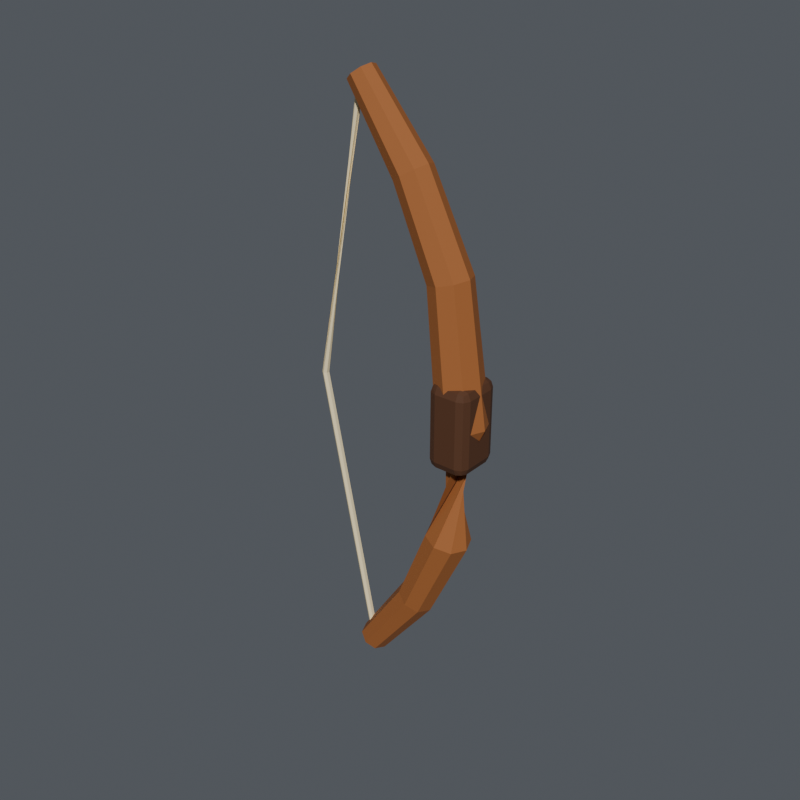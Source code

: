 # Source: bow.blend  (saved by Blender 5.2.45; exported with 4.5.12 LTS)
import bpy
from mathutils import Matrix  # noqa: F401  (used for matrix-valued properties, if any)

bpy.ops.wm.read_factory_settings(use_empty=True)
scene = bpy.context.scene
scene.name = 'bow'

# ---- collections
col_archer = bpy.data.collections.new('archer'); scene.collection.children.link(col_archer)
col_equipment = bpy.data.collections.new('EQUIPMENT'); scene.collection.children.link(col_equipment)
col_display_terrain = bpy.data.collections.new('DISPLAY_TERRAIN'); scene.collection.children.link(col_display_terrain)
col_studio___excluded_from_game_exports = bpy.data.collections.new('STUDIO — excluded from game exports'); scene.collection.children.link(col_studio___excluded_from_game_exports)

# ---- materials (node trees are filled in below, after node groups)
mat_wood_light = bpy.data.materials.new('wood_light')
mat_wood_light.diffuse_color = (0.3672, 0.1226, 0.03007, 1.0)
mat_cream = bpy.data.materials.new('cream')
mat_cream.diffuse_color = (0.9774, 0.8276, 0.4919, 1.0)
mat_leather = bpy.data.materials.new('leather')
mat_leather.diffuse_color = (0.09463, 0.03468, 0.01251, 1.0)

# ---- material node trees
mat_wood_light.use_nodes = True; mat_wood_light.node_tree.nodes.clear()
_N = mat_wood_light.node_tree.nodes; _L = mat_wood_light.node_tree.links
n0 = _N.new('ShaderNodeBsdfPrincipled'); n0.name = 'Principled BSDF'; n0.location = (-200, 100)
n0.inputs[0].default_value = (0.3672, 0.1226, 0.03007, 1.0)
n0.inputs[2].default_value = 0.78
n0.inputs[10].default_value = 0.005
n0.inputs[27].default_value = (0.3672, 0.1226, 0.03007, 1.0)
n1 = _N.new('ShaderNodeOutputMaterial'); n1.name = 'Material Output'; n1.location = (200, 100)
_L.new(n0.outputs[0], n1.inputs[0])
n1.is_active_output = True
mat_cream.use_nodes = True; mat_cream.node_tree.nodes.clear()
_N = mat_cream.node_tree.nodes; _L = mat_cream.node_tree.links
n0 = _N.new('ShaderNodeBsdfPrincipled'); n0.name = 'Principled BSDF'; n0.location = (-200, 100)
n0.inputs[0].default_value = (0.9774, 0.8276, 0.4919, 1.0)
n0.inputs[2].default_value = 0.78
n0.inputs[10].default_value = 0.005
n0.inputs[27].default_value = (0.9774, 0.8276, 0.4919, 1.0)
n1 = _N.new('ShaderNodeOutputMaterial'); n1.name = 'Material Output'; n1.location = (200, 100)
_L.new(n0.outputs[0], n1.inputs[0])
n1.is_active_output = True
mat_leather.use_nodes = True; mat_leather.node_tree.nodes.clear()
_N = mat_leather.node_tree.nodes; _L = mat_leather.node_tree.links
n0 = _N.new('ShaderNodeBsdfPrincipled'); n0.name = 'Principled BSDF'; n0.location = (-200, 100)
n0.inputs[0].default_value = (0.09463, 0.03468, 0.01251, 1.0)
n0.inputs[2].default_value = 0.78
n0.inputs[10].default_value = 0.005
n0.inputs[27].default_value = (0.09463, 0.03468, 0.01251, 1.0)
n1 = _N.new('ShaderNodeOutputMaterial'); n1.name = 'Material Output'; n1.location = (200, 100)
_L.new(n0.outputs[0], n1.inputs[0])
n1.is_active_output = True

# ---- world
world_neutral_soft_ambient = bpy.data.worlds.new('Neutral soft ambient'); scene.world = world_neutral_soft_ambient
world_neutral_soft_ambient.use_nodes = True; world_neutral_soft_ambient.node_tree.nodes.clear()
_N = world_neutral_soft_ambient.node_tree.nodes; _L = world_neutral_soft_ambient.node_tree.links
n0 = _N.new('ShaderNodeBackground'); n0.name = 'Background'; n0.location = (-200, 100)
n0.inputs[0].default_value = (0.2, 0.22, 0.25, 1.0)
n0.inputs[1].default_value = 0.45
n1 = _N.new('ShaderNodeOutputWorld'); n1.name = 'World Output'; n1.location = (200, 100)
_L.new(n0.outputs[0], n1.inputs[0])
n1.is_active_output = True

# ---- meshes
me_curved_wooden_bow = bpy.data.meshes.new('Curved wooden bow')
me_curved_wooden_bow.from_pydata([(-0.04, 0.042, -0.78), (-0.06417, 0.0297, -0.7627), (-0.07418, 9.469e-09, -0.7556), (-0.06417, -0.0297, -0.7627), (-0.04, -0.042, -0.78), (-0.01583, -0.0297, -0.7973), (-0.005823, -9.469e-09, -0.8044), (-0.01583, 0.0297, -0.7973), (0.11, 0.052, -0.57), (0.07803, 0.03677, -0.5518), (0.06479, -1.488e-10, -0.5443), (0.07803, -0.03677, -0.5518), (0.11, -0.052, -0.57), (0.142, -0.03677, -0.5882), (0.1552, 1.488e-10, -0.5957), (0.142, 0.03677, -0.5882), (0.21, 0.06, -0.34), (0.1687, 0.04243, -0.3302), (0.1516, 8.631e-09, -0.3262), (0.1687, -0.04243, -0.3302), (0.21, -0.06, -0.34), (0.2513, -0.04243, -0.3498), (0.2684, -8.631e-09, -0.3538), (0.2513, 0.04243, -0.3498), (0.245, -0.065, 9.049e-08), (0.291, -0.04596, 0.0006661), (0.31, 9.183e-09, 0.0009419), (0.291, 0.04596, 0.000666), (0.245, 0.065, -9.049e-08), (0.199, 0.04596, -0.0006661), (0.18, -9.183e-09, -0.0009419), (0.199, -0.04596, -0.000666), (0.2, -0.056, 0.35), (0.2383, -0.0396, 0.3602), (0.2541, -2.96e-09, 0.3645), (0.2383, 0.0396, 0.3602), (0.2, 0.056, 0.35), (0.1617, 0.0396, 0.3398), (0.1459, 2.96e-09, 0.3355), (0.1617, -0.0396, 0.3398), (0.09, -0.05, 0.58), (0.1203, -0.03536, 0.5983), (0.1328, 1.53e-08, 0.6059), (0.1203, 0.03536, 0.5983), (0.09, 0.05, 0.58), (0.05975, 0.03536, 0.5617), (0.04721, -1.53e-08, 0.5541), (0.05975, -0.03536, 0.5617), (-0.06, -0.037, 0.78), (-0.03907, -0.02616, 0.7957), (-0.0304, -9.47e-09, 0.8022), (-0.03907, 0.02616, 0.7957), (-0.06, 0.037, 0.78), (-0.08093, 0.02616, 0.7643), (-0.0896, 9.47e-09, 0.7578), (-0.08093, -0.02616, 0.7643)], [], [(0, 1, 9, 8), (1, 2, 10, 9), (2, 3, 11, 10), (3, 4, 12, 11), (4, 5, 13, 12), (5, 6, 14, 13), (6, 7, 15, 14), (7, 0, 8, 15), (8, 9, 17, 16), (9, 10, 18, 17), (10, 11, 19, 18), (11, 12, 20, 19), (12, 13, 21, 20), (13, 14, 22, 21), (14, 15, 23, 22), (15, 8, 16, 23), (16, 17, 25, 24), (17, 18, 26, 25), (18, 19, 27, 26), (19, 20, 28, 27), (20, 21, 29, 28), (21, 22, 30, 29), (22, 23, 31, 30), (23, 16, 24, 31), (24, 25, 33, 32), (25, 26, 34, 33), (26, 27, 35, 34), (27, 28, 36, 35), (28, 29, 37, 36), (29, 30, 38, 37), (30, 31, 39, 38), (31, 24, 32, 39), (32, 33, 41, 40), (33, 34, 42, 41), (34, 35, 43, 42), (35, 36, 44, 43), (36, 37, 45, 44), (37, 38, 46, 45), (38, 39, 47, 46), (39, 32, 40, 47), (40, 41, 49, 48), (41, 42, 50, 49), (42, 43, 51, 50), (43, 44, 52, 51), (44, 45, 53, 52), (45, 46, 54, 53), (46, 47, 55, 54), (47, 40, 48, 55), (7, 6, 5, 4, 3, 2, 1, 0), (48, 49, 50, 51, 52, 53, 54, 55)])
me_curved_wooden_bow.materials.append(mat_wood_light)
me_curved_wooden_bow.update()
me_bowstring = bpy.data.meshes.new('Bowstring')
me_bowstring.from_pydata([(-0.04, -0.009, -0.78), (-0.03236, -0.0045, -0.7784), (-0.03236, 0.0045, -0.7784), (-0.04, 0.009, -0.78), (-0.04764, 0.0045, -0.7816), (-0.04764, -0.0045, -0.7816), (-0.2, -0.009, -2.629e-08), (-0.1922, -0.0045, 9.99e-05), (-0.1922, 0.0045, 9.993e-05), (-0.2, 0.009, 2.629e-08), (-0.2078, 0.0045, -9.99e-05), (-0.2078, -0.0045, -9.993e-05), (-0.06, 0.009, 0.78), (-0.06767, 0.0045, 0.7814), (-0.06767, -0.0045, 0.7814), (-0.06, -0.009, 0.78), (-0.05233, -0.0045, 0.7786), (-0.05233, 0.0045, 0.7786)], [], [(0, 1, 7, 6), (1, 2, 8, 7), (2, 3, 9, 8), (3, 4, 10, 9), (4, 5, 11, 10), (5, 0, 6, 11), (6, 7, 13, 12), (7, 8, 14, 13), (8, 9, 15, 14), (9, 10, 16, 15), (10, 11, 17, 16), (11, 6, 12, 17), (5, 4, 3, 2, 1, 0), (12, 13, 14, 15, 16, 17)])
me_bowstring.materials.append(mat_cream)
me_bowstring.update()
me_bow_grip = bpy.data.meshes.new('Bow grip')
me_bow_grip.from_pydata([(0.185, -0.065, -0.115), (0.185, -0.065, 0.115), (0.185, 0.065, -0.115), (0.185, 0.065, 0.115), (0.295, -0.065, -0.115), (0.295, -0.065, 0.115), (0.295, 0.065, -0.115), (0.295, 0.065, 0.115)], [], [(0, 4, 6, 2), (1, 3, 7, 5), (0, 1, 5, 4), (2, 6, 7, 3), (0, 2, 3, 1), (4, 5, 7, 6)])
me_bow_grip.materials.append(mat_leather)
me_bow_grip.update()

# ---- objects
ob_bow = bpy.data.objects.new('bow', None)
ob_curved_wooden_bow = bpy.data.objects.new('Curved wooden bow', me_curved_wooden_bow)
ob_bowstring = bpy.data.objects.new('Bowstring', me_bowstring)
ob_bow_grip = bpy.data.objects.new('Bow grip', me_bow_grip)

# ---- transforms, parenting, visibility, modifiers, constraints
ob_bow.location = (0.0, 0.0, 0.0)
ob_curved_wooden_bow.parent = ob_bow
ob_curved_wooden_bow.location = (0.0, 0.0, 0.0)
ob_bowstring.parent = ob_bow
ob_bowstring.location = (0.0, 0.0, 0.0)
ob_bow_grip.parent = ob_bow
ob_bow_grip.location = (0.0, 0.0, 0.0)
_m = ob_bow_grip.modifiers.new('Soft carved edges', 'BEVEL')
_m.width = 0.025
_m.width_pct = 0.025
_m.segments = 2

# ---- collection membership
col_equipment.objects.link(ob_bow)
col_equipment.objects.link(ob_curved_wooden_bow)
col_equipment.objects.link(ob_bowstring)
col_equipment.objects.link(ob_bow_grip)

# ---- scene / render settings (as saved in the file)
scene.frame_start = 1; scene.frame_end = 49; scene.frame_set(1)
scene.render.engine = 'CYCLES'
scene.render.resolution_x = 900
scene.render.resolution_y = 900
scene.render.bake_bias = 0.0
scene.render.bake_samples = 0
scene.render.compositor_device = 'GPU'
scene.cycles.samples = 32
scene.eevee.use_volume_custom_range = False
scene.eevee.fast_gi_thickness_near = 0.1
scene.eevee.fast_gi_thickness_far = 0.0
scene.eevee.ray_tracing_options.screen_trace_thickness = 0.1
bpy.context.view_layer.update()

# ---- added for rendering (the .blend has no active camera and no usable light): camera, sun
cam_auto = bpy.data.cameras.new('AutoCamera')
cam_auto.lens = 50.0
cam_auto.sensor_width = 36.0
cam_auto.clip_end = 1000.0
ob_auto_camera = bpy.data.objects.new('AutoCamera', cam_auto)
scene.collection.objects.link(ob_auto_camera)
ob_auto_camera.location = (1.61749, -1.87967, 1.25201)
ob_auto_camera.rotation_euler = (1.09748, -7.21219e-08, 0.694738)
scene.camera = ob_auto_camera
light_auto_sun = bpy.data.lights.new('AutoSun', 'SUN')
light_auto_sun.energy = 3.0
light_auto_sun.angle = 0.0523599
ob_auto_sun = bpy.data.objects.new('AutoSun', light_auto_sun)
scene.collection.objects.link(ob_auto_sun)
ob_auto_sun.rotation_euler = (0.872665, 0.174533, 0.523599)
bpy.context.view_layer.update()
